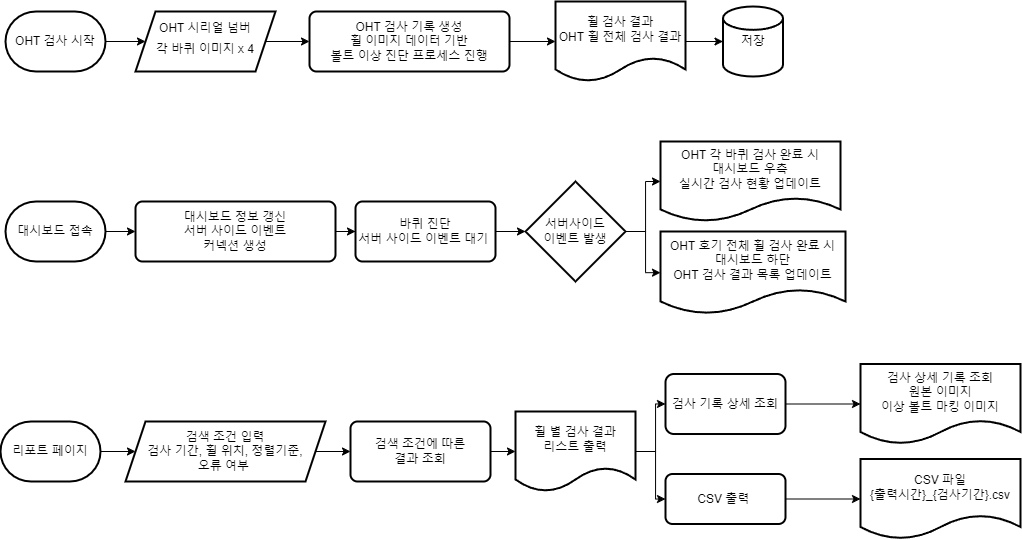

The diagram above was exported from draw.io. Its source (the exported page's mxGraphModel, read from the mxfile embedded in the PNG):
<mxGraphModel dx="1687" dy="936" grid="1" gridSize="10" guides="1" tooltips="1" connect="1" arrows="1" fold="1" page="1" pageScale="1" pageWidth="827" pageHeight="1169" math="0" shadow="0">
  <root>
    <mxCell id="WIyWlLk6GJQsqaUBKTNV-0" />
    <mxCell id="WIyWlLk6GJQsqaUBKTNV-1" parent="WIyWlLk6GJQsqaUBKTNV-0" />
    <mxCell id="bjnI84sxyVS3e3mid8Q7-4" style="edgeStyle=orthogonalEdgeStyle;rounded=0;orthogonalLoop=1;jettySize=auto;html=1;entryX=0;entryY=0.5;entryDx=0;entryDy=0;" edge="1" parent="WIyWlLk6GJQsqaUBKTNV-1" source="bjnI84sxyVS3e3mid8Q7-0" target="bjnI84sxyVS3e3mid8Q7-2">
      <mxGeometry relative="1" as="geometry" />
    </mxCell>
    <mxCell id="bjnI84sxyVS3e3mid8Q7-0" value="OHT 검사 시작" style="strokeWidth=2;html=1;shape=mxgraph.flowchart.terminator;whiteSpace=wrap;" vertex="1" parent="WIyWlLk6GJQsqaUBKTNV-1">
      <mxGeometry x="10" y="20" width="100" height="60" as="geometry" />
    </mxCell>
    <mxCell id="bjnI84sxyVS3e3mid8Q7-5" style="edgeStyle=orthogonalEdgeStyle;rounded=0;orthogonalLoop=1;jettySize=auto;html=1;" edge="1" parent="WIyWlLk6GJQsqaUBKTNV-1" source="bjnI84sxyVS3e3mid8Q7-2" target="bjnI84sxyVS3e3mid8Q7-3">
      <mxGeometry relative="1" as="geometry" />
    </mxCell>
    <mxCell id="bjnI84sxyVS3e3mid8Q7-2" value="&lt;p style=&quot;margin: 0px; padding: 0px; border: 0px none; line-height: 0px; overflow-wrap: break-word; font-family: Arial;&quot;&gt;OHT 시리얼 넘버&lt;/p&gt;&lt;p style=&quot;margin: 0px; padding: 0px; border: 0px none; line-height: 0px; overflow-wrap: break-word; font-family: Arial;&quot;&gt;&lt;span style=&quot;background-color: initial; line-height: 14px;&quot;&gt;&lt;br&gt;&lt;/span&gt;&lt;/p&gt;&lt;p style=&quot;margin: 0px; padding: 0px; border: 0px none; line-height: 0px; overflow-wrap: break-word; font-family: Arial;&quot;&gt;&lt;span style=&quot;background-color: initial; line-height: 14px;&quot;&gt;각&amp;nbsp;&lt;/span&gt;&lt;span style=&quot;background-color: initial; line-height: 14px;&quot;&gt;바퀴 이미지 x 4&lt;/span&gt;&lt;/p&gt;" style="shape=parallelogram;perimeter=parallelogramPerimeter;whiteSpace=wrap;html=1;fixedSize=1;strokeWidth=2;" vertex="1" parent="WIyWlLk6GJQsqaUBKTNV-1">
      <mxGeometry x="140" y="20" width="140" height="60" as="geometry" />
    </mxCell>
    <mxCell id="bjnI84sxyVS3e3mid8Q7-30" value="" style="edgeStyle=orthogonalEdgeStyle;rounded=0;orthogonalLoop=1;jettySize=auto;html=1;" edge="1" parent="WIyWlLk6GJQsqaUBKTNV-1" source="bjnI84sxyVS3e3mid8Q7-3" target="bjnI84sxyVS3e3mid8Q7-29">
      <mxGeometry relative="1" as="geometry" />
    </mxCell>
    <mxCell id="bjnI84sxyVS3e3mid8Q7-3" value="OHT 검사 기록 생성&lt;br&gt;휠 이미지 데이터 기반 &lt;br&gt;볼트 이상 진단 프로세스 진행" style="rounded=1;whiteSpace=wrap;html=1;absoluteArcSize=1;arcSize=14;strokeWidth=2;" vertex="1" parent="WIyWlLk6GJQsqaUBKTNV-1">
      <mxGeometry x="314" y="20" width="200" height="60" as="geometry" />
    </mxCell>
    <mxCell id="bjnI84sxyVS3e3mid8Q7-12" value="저장" style="strokeWidth=2;html=1;shape=mxgraph.flowchart.database;whiteSpace=wrap;" vertex="1" parent="WIyWlLk6GJQsqaUBKTNV-1">
      <mxGeometry x="727.5" y="15" width="60" height="70" as="geometry" />
    </mxCell>
    <mxCell id="bjnI84sxyVS3e3mid8Q7-26" style="edgeStyle=orthogonalEdgeStyle;rounded=0;orthogonalLoop=1;jettySize=auto;html=1;" edge="1" parent="WIyWlLk6GJQsqaUBKTNV-1" source="bjnI84sxyVS3e3mid8Q7-15" target="bjnI84sxyVS3e3mid8Q7-18">
      <mxGeometry relative="1" as="geometry" />
    </mxCell>
    <mxCell id="bjnI84sxyVS3e3mid8Q7-15" value="대시보드 접속" style="strokeWidth=2;html=1;shape=mxgraph.flowchart.terminator;whiteSpace=wrap;" vertex="1" parent="WIyWlLk6GJQsqaUBKTNV-1">
      <mxGeometry x="10" y="210" width="100" height="60" as="geometry" />
    </mxCell>
    <mxCell id="bjnI84sxyVS3e3mid8Q7-27" style="edgeStyle=orthogonalEdgeStyle;rounded=0;orthogonalLoop=1;jettySize=auto;html=1;entryX=0;entryY=0.5;entryDx=0;entryDy=0;" edge="1" parent="WIyWlLk6GJQsqaUBKTNV-1" source="bjnI84sxyVS3e3mid8Q7-18" target="bjnI84sxyVS3e3mid8Q7-19">
      <mxGeometry relative="1" as="geometry" />
    </mxCell>
    <mxCell id="bjnI84sxyVS3e3mid8Q7-18" value="대시보드 정보 갱신&lt;br&gt;서버 사이드 이벤트&lt;br&gt;커넥션 생성" style="rounded=1;whiteSpace=wrap;html=1;absoluteArcSize=1;arcSize=14;strokeWidth=2;" vertex="1" parent="WIyWlLk6GJQsqaUBKTNV-1">
      <mxGeometry x="140" y="210" width="200" height="60" as="geometry" />
    </mxCell>
    <mxCell id="bjnI84sxyVS3e3mid8Q7-28" style="edgeStyle=orthogonalEdgeStyle;rounded=0;orthogonalLoop=1;jettySize=auto;html=1;entryX=0;entryY=0.5;entryDx=0;entryDy=0;entryPerimeter=0;" edge="1" parent="WIyWlLk6GJQsqaUBKTNV-1" source="bjnI84sxyVS3e3mid8Q7-19" target="bjnI84sxyVS3e3mid8Q7-20">
      <mxGeometry relative="1" as="geometry" />
    </mxCell>
    <mxCell id="bjnI84sxyVS3e3mid8Q7-19" value="바퀴 진단&lt;br&gt;서버 사이드 이벤트 대기&amp;nbsp;" style="rounded=1;whiteSpace=wrap;html=1;absoluteArcSize=1;arcSize=14;strokeWidth=2;" vertex="1" parent="WIyWlLk6GJQsqaUBKTNV-1">
      <mxGeometry x="360" y="210" width="140" height="60" as="geometry" />
    </mxCell>
    <mxCell id="bjnI84sxyVS3e3mid8Q7-23" value="" style="edgeStyle=orthogonalEdgeStyle;rounded=0;orthogonalLoop=1;jettySize=auto;html=1;" edge="1" parent="WIyWlLk6GJQsqaUBKTNV-1" source="bjnI84sxyVS3e3mid8Q7-20" target="bjnI84sxyVS3e3mid8Q7-22">
      <mxGeometry relative="1" as="geometry" />
    </mxCell>
    <mxCell id="bjnI84sxyVS3e3mid8Q7-25" value="" style="edgeStyle=orthogonalEdgeStyle;rounded=0;orthogonalLoop=1;jettySize=auto;html=1;" edge="1" parent="WIyWlLk6GJQsqaUBKTNV-1" source="bjnI84sxyVS3e3mid8Q7-20" target="bjnI84sxyVS3e3mid8Q7-24">
      <mxGeometry relative="1" as="geometry" />
    </mxCell>
    <mxCell id="bjnI84sxyVS3e3mid8Q7-20" value="서버사이드&lt;br&gt;이벤트 발생" style="strokeWidth=2;html=1;shape=mxgraph.flowchart.decision;whiteSpace=wrap;" vertex="1" parent="WIyWlLk6GJQsqaUBKTNV-1">
      <mxGeometry x="530" y="190" width="100" height="100" as="geometry" />
    </mxCell>
    <mxCell id="bjnI84sxyVS3e3mid8Q7-22" value="OHT 각 바퀴 검사 완료 시&lt;br&gt;대시보드 우측 &lt;br&gt;실시간 검사 현황 업데이트" style="shape=document;whiteSpace=wrap;html=1;boundedLbl=1;strokeWidth=2;" vertex="1" parent="WIyWlLk6GJQsqaUBKTNV-1">
      <mxGeometry x="665" y="150" width="180" height="80" as="geometry" />
    </mxCell>
    <mxCell id="bjnI84sxyVS3e3mid8Q7-24" value="OHT 호기 전체 휠 검사 완료 시&lt;br&gt;대시보드 하단&lt;br&gt;OHT 검사 결과 목록 업데이트" style="shape=document;whiteSpace=wrap;html=1;boundedLbl=1;strokeWidth=2;" vertex="1" parent="WIyWlLk6GJQsqaUBKTNV-1">
      <mxGeometry x="665" y="240" width="185" height="82.35" as="geometry" />
    </mxCell>
    <mxCell id="bjnI84sxyVS3e3mid8Q7-31" style="edgeStyle=orthogonalEdgeStyle;rounded=0;orthogonalLoop=1;jettySize=auto;html=1;" edge="1" parent="WIyWlLk6GJQsqaUBKTNV-1" source="bjnI84sxyVS3e3mid8Q7-29" target="bjnI84sxyVS3e3mid8Q7-12">
      <mxGeometry relative="1" as="geometry" />
    </mxCell>
    <mxCell id="bjnI84sxyVS3e3mid8Q7-29" value="휠 검사 결과&lt;br style=&quot;border-color: var(--border-color);&quot;&gt;OHT 휠 전체 검사 결과" style="shape=document;whiteSpace=wrap;html=1;boundedLbl=1;rounded=1;arcSize=14;strokeWidth=2;" vertex="1" parent="WIyWlLk6GJQsqaUBKTNV-1">
      <mxGeometry x="560" y="10" width="130" height="80" as="geometry" />
    </mxCell>
    <mxCell id="bjnI84sxyVS3e3mid8Q7-46" value="" style="edgeStyle=orthogonalEdgeStyle;rounded=0;orthogonalLoop=1;jettySize=auto;html=1;" edge="1" parent="WIyWlLk6GJQsqaUBKTNV-1" source="bjnI84sxyVS3e3mid8Q7-33" target="bjnI84sxyVS3e3mid8Q7-45">
      <mxGeometry relative="1" as="geometry" />
    </mxCell>
    <mxCell id="bjnI84sxyVS3e3mid8Q7-33" value="리포트 페이지" style="strokeWidth=2;html=1;shape=mxgraph.flowchart.terminator;whiteSpace=wrap;" vertex="1" parent="WIyWlLk6GJQsqaUBKTNV-1">
      <mxGeometry x="5" y="430" width="100" height="60" as="geometry" />
    </mxCell>
    <mxCell id="bjnI84sxyVS3e3mid8Q7-49" value="" style="edgeStyle=orthogonalEdgeStyle;rounded=0;orthogonalLoop=1;jettySize=auto;html=1;" edge="1" parent="WIyWlLk6GJQsqaUBKTNV-1" source="bjnI84sxyVS3e3mid8Q7-37" target="bjnI84sxyVS3e3mid8Q7-48">
      <mxGeometry relative="1" as="geometry" />
    </mxCell>
    <mxCell id="bjnI84sxyVS3e3mid8Q7-37" value="검색 조건에 따른 &lt;br&gt;결과 조회" style="rounded=1;whiteSpace=wrap;html=1;absoluteArcSize=1;arcSize=14;strokeWidth=2;" vertex="1" parent="WIyWlLk6GJQsqaUBKTNV-1">
      <mxGeometry x="355" y="430" width="140" height="60" as="geometry" />
    </mxCell>
    <mxCell id="bjnI84sxyVS3e3mid8Q7-47" style="edgeStyle=orthogonalEdgeStyle;rounded=0;orthogonalLoop=1;jettySize=auto;html=1;" edge="1" parent="WIyWlLk6GJQsqaUBKTNV-1" source="bjnI84sxyVS3e3mid8Q7-45" target="bjnI84sxyVS3e3mid8Q7-37">
      <mxGeometry relative="1" as="geometry" />
    </mxCell>
    <mxCell id="bjnI84sxyVS3e3mid8Q7-45" value="검색 조건 입력&lt;br&gt;검사 기간, 휠 위치, 정렬기준,&lt;br&gt;오류 여부&amp;nbsp;" style="shape=parallelogram;perimeter=parallelogramPerimeter;whiteSpace=wrap;html=1;fixedSize=1;strokeWidth=2;" vertex="1" parent="WIyWlLk6GJQsqaUBKTNV-1">
      <mxGeometry x="130" y="430" width="200" height="60" as="geometry" />
    </mxCell>
    <mxCell id="bjnI84sxyVS3e3mid8Q7-52" style="edgeStyle=orthogonalEdgeStyle;rounded=0;orthogonalLoop=1;jettySize=auto;html=1;exitX=1;exitY=0.5;exitDx=0;exitDy=0;" edge="1" parent="WIyWlLk6GJQsqaUBKTNV-1" source="bjnI84sxyVS3e3mid8Q7-48" target="bjnI84sxyVS3e3mid8Q7-53">
      <mxGeometry relative="1" as="geometry">
        <mxPoint x="669.9999999999998" y="550" as="targetPoint" />
        <mxPoint x="580" y="500" as="sourcePoint" />
      </mxGeometry>
    </mxCell>
    <mxCell id="bjnI84sxyVS3e3mid8Q7-54" style="edgeStyle=orthogonalEdgeStyle;rounded=0;orthogonalLoop=1;jettySize=auto;html=1;" edge="1" parent="WIyWlLk6GJQsqaUBKTNV-1" source="bjnI84sxyVS3e3mid8Q7-48" target="bjnI84sxyVS3e3mid8Q7-50">
      <mxGeometry relative="1" as="geometry" />
    </mxCell>
    <mxCell id="bjnI84sxyVS3e3mid8Q7-48" value="휠 별 검사 결과&lt;br&gt;리스트 출력" style="shape=document;whiteSpace=wrap;html=1;boundedLbl=1;rounded=1;arcSize=14;strokeWidth=2;" vertex="1" parent="WIyWlLk6GJQsqaUBKTNV-1">
      <mxGeometry x="520" y="420" width="120" height="80" as="geometry" />
    </mxCell>
    <mxCell id="bjnI84sxyVS3e3mid8Q7-58" value="" style="edgeStyle=orthogonalEdgeStyle;rounded=0;orthogonalLoop=1;jettySize=auto;html=1;" edge="1" parent="WIyWlLk6GJQsqaUBKTNV-1" source="bjnI84sxyVS3e3mid8Q7-50" target="bjnI84sxyVS3e3mid8Q7-57">
      <mxGeometry relative="1" as="geometry" />
    </mxCell>
    <mxCell id="bjnI84sxyVS3e3mid8Q7-50" value="검사 기록 상세 조회" style="whiteSpace=wrap;html=1;rounded=1;arcSize=14;strokeWidth=2;" vertex="1" parent="WIyWlLk6GJQsqaUBKTNV-1">
      <mxGeometry x="670" y="382.5" width="120" height="60" as="geometry" />
    </mxCell>
    <mxCell id="bjnI84sxyVS3e3mid8Q7-60" value="" style="edgeStyle=orthogonalEdgeStyle;rounded=0;orthogonalLoop=1;jettySize=auto;html=1;" edge="1" parent="WIyWlLk6GJQsqaUBKTNV-1" source="bjnI84sxyVS3e3mid8Q7-53" target="bjnI84sxyVS3e3mid8Q7-59">
      <mxGeometry relative="1" as="geometry" />
    </mxCell>
    <mxCell id="bjnI84sxyVS3e3mid8Q7-53" value="CSV 출력&amp;nbsp;" style="whiteSpace=wrap;html=1;rounded=1;arcSize=14;strokeWidth=2;" vertex="1" parent="WIyWlLk6GJQsqaUBKTNV-1">
      <mxGeometry x="670" y="482.5" width="120" height="50" as="geometry" />
    </mxCell>
    <mxCell id="bjnI84sxyVS3e3mid8Q7-57" value="검사 상세 기록 조회&lt;br&gt;원본 이미지&lt;br&gt;이상 볼트 마킹 이미지" style="shape=document;whiteSpace=wrap;html=1;boundedLbl=1;rounded=1;arcSize=14;strokeWidth=2;" vertex="1" parent="WIyWlLk6GJQsqaUBKTNV-1">
      <mxGeometry x="865" y="372.5" width="160" height="80" as="geometry" />
    </mxCell>
    <mxCell id="bjnI84sxyVS3e3mid8Q7-59" value="CSV 파일&lt;br&gt;{출력시간}_{검사기간}.csv" style="shape=document;whiteSpace=wrap;html=1;boundedLbl=1;rounded=1;arcSize=14;strokeWidth=2;" vertex="1" parent="WIyWlLk6GJQsqaUBKTNV-1">
      <mxGeometry x="865" y="467.5" width="160" height="80" as="geometry" />
    </mxCell>
  </root>
</mxGraphModel>